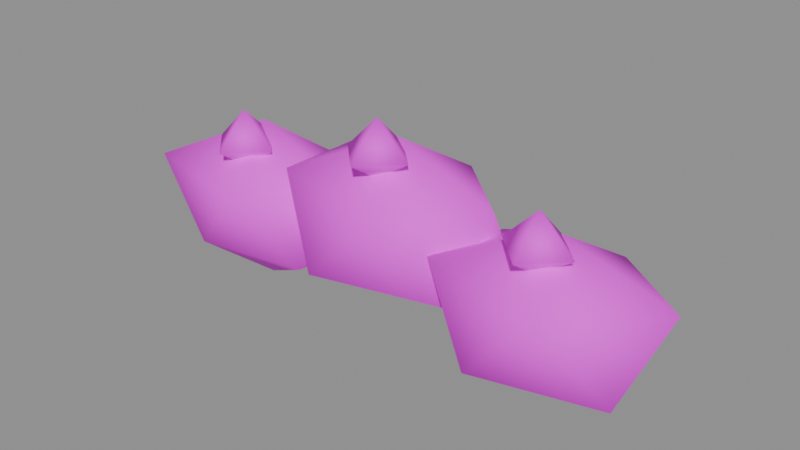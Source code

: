 # Source: flower.blend  (saved by Blender 4.5.87; exported with 4.5.12 LTS)
import bpy
from mathutils import Matrix  # noqa: F401  (used for matrix-valued properties, if any)

bpy.ops.wm.read_factory_settings(use_empty=True)
scene = bpy.context.scene
scene.name = 'PACKAGE_flower'

# ---- collections
col_sea_scene_water_building_002_flower_004 = bpy.data.collections.new('SEA-SCENE-WATER-BUILDING-002-FLOWER.004'); scene.collection.children.link(col_sea_scene_water_building_002_flower_004)

# ---- images (referenced by path relative to the original .blend; pixels are not part of the script)
import os
ASSET_DIR = os.environ.get("B2B_ASSET_DIR", "")  # directory of the original .blend (textures are referenced by path, not embedded)
HERE = os.path.dirname(os.path.abspath(__file__))  # packed textures are extracted next to this script under _unpacked/

def load_image(name, relpath, width, height, colorspace="sRGB"):
    """Load a texture the original file referenced (path relative to the .blend, or extracted next to this script)."""
    p = next((c for c in (os.path.join(HERE, relpath), os.path.join(ASSET_DIR, relpath)) if relpath and os.path.exists(c)), "")
    if p:
        img = bpy.data.images.load(p, check_existing=True)
        img.name = name
    else:  # same state as the original file: an image datablock whose file is absent (Cycles renders it pink)
        img = bpy.data.images.new(name, width, height)
        img.source = "FILE"
        img.filepath = "//" + (relpath or name)
    img.colorspace_settings.name = colorspace
    return img
img_sea_cabin_timber_8x8_512_png = load_image('sea_cabin_timber_8x8_512.png', 'sea_cabin_timber_8x8_512.png', 1024, 1024, 'sRGB')

# ---- materials (node trees are filled in below, after node groups)
mat_wb002v2_sea_matte_004 = bpy.data.materials.new('WB002V2_SEA_Matte.004')

# ---- material node trees
mat_wb002v2_sea_matte_004.use_nodes = True; mat_wb002v2_sea_matte_004.node_tree.nodes.clear()
_N = mat_wb002v2_sea_matte_004.node_tree.nodes; _L = mat_wb002v2_sea_matte_004.node_tree.links
n0 = _N.new('ShaderNodeBsdfPrincipled'); n0.name = '原理化 BSDF'; n0.location = (-200, 100)
n0.inputs[2].default_value = 0.78
n1 = _N.new('ShaderNodeOutputMaterial'); n1.name = '材质输出'; n1.location = (200, 100)
n2 = _N.new('ShaderNodeUVMap'); n2.name = 'UV 贴图'; n2.location = (0, 0)
n2.uv_map = 'PaletteUV'
n3 = _N.new('ShaderNodeTexImage'); n3.name = '图像纹理'; n3.location = (0, 0)
n3.image = img_sea_cabin_timber_8x8_512_png
n3.interpolation = 'Closest'
n3.extension = 'EXTEND'
_L.new(n0.outputs[0], n1.inputs[0])
_L.new(n2.outputs[0], n3.inputs[0])
_L.new(n3.outputs[0], n0.inputs[0])
n1.is_active_output = True

# ---- meshes
me_wb002v2_foliage_014 = bpy.data.meshes.new('WB002V2_Foliage.014')
me_wb002v2_foliage_014.from_pydata([(-0.5912, -0.00216, 0.01328), (-0.3098, -0.1518, 0.1809), (-0.6907, -0.2263, 0.1898), (-0.9652, -0.00216, 0.172), (-0.7179, 0.2832, 0.1597), (-0.2587, 0.1746, 0.1594), (-0.4678, -0.28, 0.4361), (-0.9239, -0.179, 0.4401), (-0.9036, 0.1639, 0.4316), (-0.4837, 0.2399, 0.4185), (-0.2001, -0.00216, 0.4333), (-0.5912, -0.00216, 0.597)], [], [(0, 1, 2), (1, 0, 5), (0, 2, 3), (0, 3, 4), (0, 4, 5), (1, 5, 10), (2, 1, 6), (3, 2, 7), (4, 3, 8), (5, 4, 9), (1, 10, 6), (2, 6, 7), (3, 7, 8), (4, 8, 9), (5, 9, 10), (6, 10, 11), (7, 6, 11), (8, 7, 11), (9, 8, 11), (10, 9, 11)])
me_wb002v2_foliage_014.polygons.foreach_set('use_smooth', [True] * 20)
_uv = me_wb002v2_foliage_014.uv_layers.new(name='PaletteUV')
_uv.uv.foreach_set('vector', [0.5905, 0.5625, 0.5485, 0.5867, 0.5485, 0.5383, 0.5905, 0.5625, 0.5485, 0.5867, 0.5485, 0.5383, 0.5905, 0.5625, 0.5485, 0.5867, 0.5485, 0.5383, 0.5905, 0.5625, 0.5485, 0.5867, 0.5485, 0.5383, 0.5905, 0.5625, 0.5485, 0.5867, 0.5485, 0.5383, 0.5905, 0.5625, 0.5485, 0.5867, 0.5485, 0.5383, 0.5905, 0.5625, 0.5485, 0.5867, 0.5485, 0.5383, 0.5905, 0.5625, 0.5485, 0.5867, 0.5485, 0.5383, 0.5905, 0.5625, 0.5485, 0.5867, 0.5485, 0.5383, 0.5905, 0.5625, 0.5485, 0.5867, 0.5485, 0.5383, 0.5905, 0.5625, 0.5485, 0.5867, 0.5485, 0.5383, 0.5905, 0.5625, 0.5485, 0.5867, 0.5485, 0.5383, 0.5905, 0.5625, 0.5485, 0.5867, 0.5485, 0.5383, 0.5905, 0.5625, 0.5485, 0.5867, 0.5485, 0.5383, 0.5905, 0.5625, 0.5485, 0.5867, 0.5485, 0.5383, 0.5905, 0.5625, 0.5485, 0.5867, 0.5485, 0.5383, 0.5905, 0.5625, 0.5485, 0.5867, 0.5485, 0.5383, 0.5905, 0.5625, 0.5485, 0.5867, 0.5485, 0.5383, 0.5905, 0.5625, 0.5485, 0.5867, 0.5485, 0.5383, 0.5905, 0.5625, 0.5485, 0.5867, 0.5485, 0.5383])
me_wb002v2_foliage_014.materials.append(mat_wb002v2_sea_matte_004)
me_wb002v2_foliage_014.update()
me_wb002v2_flowerbud_006 = bpy.data.meshes.new('WB002V2_FlowerBud.006')
me_wb002v2_flowerbud_006.from_pydata([(-0.7112, -0.09216, 0.5397), (-0.5912, -0.2122, 0.5397), (-0.4712, -0.09216, 0.5397), (-0.5912, 0.02784, 0.5397), (-0.5912, -0.09216, 0.6597), (-0.5912, -0.09216, 0.4597)], [], [(0, 1, 4), (1, 2, 4), (2, 3, 4), (3, 0, 4), (1, 0, 5), (2, 1, 5), (3, 2, 5), (0, 3, 5)])
me_wb002v2_flowerbud_006.polygons.foreach_set('use_smooth', [True] * 8)
_uv = me_wb002v2_flowerbud_006.uv_layers.new(name='PaletteUV')
_uv.uv.foreach_set('vector', [0.8405, 0.1875, 0.7985, 0.2117, 0.7985, 0.1633, 0.8405, 0.1875, 0.7985, 0.2117, 0.7985, 0.1633, 0.8405, 0.1875, 0.7985, 0.2117, 0.7985, 0.1633, 0.8405, 0.1875, 0.7985, 0.2117, 0.7985, 0.1633, 0.8405, 0.1875, 0.7985, 0.2117, 0.7985, 0.1633, 0.8405, 0.1875, 0.7985, 0.2117, 0.7985, 0.1633, 0.8405, 0.1875, 0.7985, 0.2117, 0.7985, 0.1633, 0.8405, 0.1875, 0.7985, 0.2117, 0.7985, 0.1633])
me_wb002v2_flowerbud_006.materials.append(mat_wb002v2_sea_matte_004)
me_wb002v2_flowerbud_006.update()
me_wb002v2_foliage_015 = bpy.data.meshes.new('WB002V2_Foliage.015')
me_wb002v2_foliage_015.from_pydata([(-0.01121, -0.00216, 0.1275), (0.3087, -0.1722, 0.2847), (-0.1346, -0.2801, 0.2834), (-0.4183, -0.00216, 0.2807), (-0.1216, 0.2465, 0.2977), (0.3167, 0.1721, 0.2813), (0.08986, -0.2298, 0.5314), (-0.3248, -0.1689, 0.5521), (-0.3186, 0.1612, 0.5494), (0.0966, 0.2406, 0.5389), (0.3589, -0.00216, 0.5461), (-0.01121, -0.00216, 0.6909)], [], [(0, 1, 2), (1, 0, 5), (0, 2, 3), (0, 3, 4), (0, 4, 5), (1, 5, 10), (2, 1, 6), (3, 2, 7), (4, 3, 8), (5, 4, 9), (1, 10, 6), (2, 6, 7), (3, 7, 8), (4, 8, 9), (5, 9, 10), (6, 10, 11), (7, 6, 11), (8, 7, 11), (9, 8, 11), (10, 9, 11)])
me_wb002v2_foliage_015.polygons.foreach_set('use_smooth', [True] * 20)
_uv = me_wb002v2_foliage_015.uv_layers.new(name='PaletteUV')
_uv.uv.foreach_set('vector', [0.5905, 0.5625, 0.5485, 0.5867, 0.5485, 0.5383, 0.5905, 0.5625, 0.5485, 0.5867, 0.5485, 0.5383, 0.5905, 0.5625, 0.5485, 0.5867, 0.5485, 0.5383, 0.5905, 0.5625, 0.5485, 0.5867, 0.5485, 0.5383, 0.5905, 0.5625, 0.5485, 0.5867, 0.5485, 0.5383, 0.5905, 0.5625, 0.5485, 0.5867, 0.5485, 0.5383, 0.5905, 0.5625, 0.5485, 0.5867, 0.5485, 0.5383, 0.5905, 0.5625, 0.5485, 0.5867, 0.5485, 0.5383, 0.5905, 0.5625, 0.5485, 0.5867, 0.5485, 0.5383, 0.5905, 0.5625, 0.5485, 0.5867, 0.5485, 0.5383, 0.5905, 0.5625, 0.5485, 0.5867, 0.5485, 0.5383, 0.5905, 0.5625, 0.5485, 0.5867, 0.5485, 0.5383, 0.5905, 0.5625, 0.5485, 0.5867, 0.5485, 0.5383, 0.5905, 0.5625, 0.5485, 0.5867, 0.5485, 0.5383, 0.5905, 0.5625, 0.5485, 0.5867, 0.5485, 0.5383, 0.5905, 0.5625, 0.5485, 0.5867, 0.5485, 0.5383, 0.5905, 0.5625, 0.5485, 0.5867, 0.5485, 0.5383, 0.5905, 0.5625, 0.5485, 0.5867, 0.5485, 0.5383, 0.5905, 0.5625, 0.5485, 0.5867, 0.5485, 0.5383, 0.5905, 0.5625, 0.5485, 0.5867, 0.5485, 0.5383])
me_wb002v2_foliage_015.materials.append(mat_wb002v2_sea_matte_004)
me_wb002v2_foliage_015.update()
me_wb002v2_flowerbud_007 = bpy.data.meshes.new('WB002V2_FlowerBud.007')
me_wb002v2_flowerbud_007.from_pydata([(-0.1312, -0.09216, 0.6597), (-0.01121, -0.2122, 0.6597), (0.1088, -0.09216, 0.6597), (-0.01121, 0.02784, 0.6597), (-0.01121, -0.09216, 0.7797), (-0.01121, -0.09216, 0.5797)], [], [(0, 1, 4), (1, 2, 4), (2, 3, 4), (3, 0, 4), (1, 0, 5), (2, 1, 5), (3, 2, 5), (0, 3, 5)])
me_wb002v2_flowerbud_007.polygons.foreach_set('use_smooth', [True] * 8)
_uv = me_wb002v2_flowerbud_007.uv_layers.new(name='PaletteUV')
_uv.uv.foreach_set('vector', [0.3405, 0.1875, 0.2985, 0.2117, 0.2985, 0.1633, 0.3405, 0.1875, 0.2985, 0.2117, 0.2985, 0.1633, 0.3405, 0.1875, 0.2985, 0.2117, 0.2985, 0.1633, 0.3405, 0.1875, 0.2985, 0.2117, 0.2985, 0.1633, 0.3405, 0.1875, 0.2985, 0.2117, 0.2985, 0.1633, 0.3405, 0.1875, 0.2985, 0.2117, 0.2985, 0.1633, 0.3405, 0.1875, 0.2985, 0.2117, 0.2985, 0.1633, 0.3405, 0.1875, 0.2985, 0.2117, 0.2985, 0.1633])
me_wb002v2_flowerbud_007.materials.append(mat_wb002v2_sea_matte_004)
me_wb002v2_flowerbud_007.update()
me_wb002v2_foliage_016 = bpy.data.meshes.new('WB002V2_Foliage.016')
me_wb002v2_foliage_016.from_pydata([(0.5688, -0.00216, 0.0), (0.8746, -0.1647, 0.1706), (0.4507, -0.2682, 0.1692), (0.1713, -0.00216, 0.164), (0.4635, 0.2349, 0.1834), (0.8329, 0.1383, 0.1882), (0.6936, -0.2832, 0.4376), (0.2466, -0.1735, 0.4357), (0.2927, 0.1446, 0.4162), (0.6724, 0.2311, 0.4142), (0.9652, -0.00216, 0.4351), (0.5688, -0.00216, 0.5563)], [], [(0, 1, 2), (1, 0, 5), (0, 2, 3), (0, 3, 4), (0, 4, 5), (1, 5, 10), (2, 1, 6), (3, 2, 7), (4, 3, 8), (5, 4, 9), (1, 10, 6), (2, 6, 7), (3, 7, 8), (4, 8, 9), (5, 9, 10), (6, 10, 11), (7, 6, 11), (8, 7, 11), (9, 8, 11), (10, 9, 11)])
me_wb002v2_foliage_016.polygons.foreach_set('use_smooth', [True] * 20)
_uv = me_wb002v2_foliage_016.uv_layers.new(name='PaletteUV')
_uv.uv.foreach_set('vector', [0.5905, 0.5625, 0.5485, 0.5867, 0.5485, 0.5383, 0.5905, 0.5625, 0.5485, 0.5867, 0.5485, 0.5383, 0.5905, 0.5625, 0.5485, 0.5867, 0.5485, 0.5383, 0.5905, 0.5625, 0.5485, 0.5867, 0.5485, 0.5383, 0.5905, 0.5625, 0.5485, 0.5867, 0.5485, 0.5383, 0.5905, 0.5625, 0.5485, 0.5867, 0.5485, 0.5383, 0.5905, 0.5625, 0.5485, 0.5867, 0.5485, 0.5383, 0.5905, 0.5625, 0.5485, 0.5867, 0.5485, 0.5383, 0.5905, 0.5625, 0.5485, 0.5867, 0.5485, 0.5383, 0.5905, 0.5625, 0.5485, 0.5867, 0.5485, 0.5383, 0.5905, 0.5625, 0.5485, 0.5867, 0.5485, 0.5383, 0.5905, 0.5625, 0.5485, 0.5867, 0.5485, 0.5383, 0.5905, 0.5625, 0.5485, 0.5867, 0.5485, 0.5383, 0.5905, 0.5625, 0.5485, 0.5867, 0.5485, 0.5383, 0.5905, 0.5625, 0.5485, 0.5867, 0.5485, 0.5383, 0.5905, 0.5625, 0.5485, 0.5867, 0.5485, 0.5383, 0.5905, 0.5625, 0.5485, 0.5867, 0.5485, 0.5383, 0.5905, 0.5625, 0.5485, 0.5867, 0.5485, 0.5383, 0.5905, 0.5625, 0.5485, 0.5867, 0.5485, 0.5383, 0.5905, 0.5625, 0.5485, 0.5867, 0.5485, 0.5383])
me_wb002v2_foliage_016.materials.append(mat_wb002v2_sea_matte_004)
me_wb002v2_foliage_016.update()
me_wb002v2_flowerbud_008 = bpy.data.meshes.new('WB002V2_FlowerBud.008')
me_wb002v2_flowerbud_008.from_pydata([(0.4488, -0.09216, 0.5397), (0.5688, -0.2122, 0.5397), (0.6888, -0.09216, 0.5397), (0.5688, 0.02784, 0.5397), (0.5688, -0.09216, 0.6597), (0.5688, -0.09216, 0.4597)], [], [(0, 1, 4), (1, 2, 4), (2, 3, 4), (3, 0, 4), (1, 0, 5), (2, 1, 5), (3, 2, 5), (0, 3, 5)])
me_wb002v2_flowerbud_008.polygons.foreach_set('use_smooth', [True] * 8)
_uv = me_wb002v2_flowerbud_008.uv_layers.new(name='PaletteUV')
_uv.uv.foreach_set('vector', [0.4655, 0.1875, 0.4235, 0.2117, 0.4235, 0.1633, 0.4655, 0.1875, 0.4235, 0.2117, 0.4235, 0.1633, 0.4655, 0.1875, 0.4235, 0.2117, 0.4235, 0.1633, 0.4655, 0.1875, 0.4235, 0.2117, 0.4235, 0.1633, 0.4655, 0.1875, 0.4235, 0.2117, 0.4235, 0.1633, 0.4655, 0.1875, 0.4235, 0.2117, 0.4235, 0.1633, 0.4655, 0.1875, 0.4235, 0.2117, 0.4235, 0.1633, 0.4655, 0.1875, 0.4235, 0.2117, 0.4235, 0.1633])
me_wb002v2_flowerbud_008.materials.append(mat_wb002v2_sea_matte_004)
me_wb002v2_flowerbud_008.update()

# ---- objects
ob_wb002v2_foliage_014 = bpy.data.objects.new('WB002V2_Foliage.014', me_wb002v2_foliage_014)
ob_wb002v2_flowerbud_006 = bpy.data.objects.new('WB002V2_FlowerBud.006', me_wb002v2_flowerbud_006)
ob_wb002v2_foliage_015 = bpy.data.objects.new('WB002V2_Foliage.015', me_wb002v2_foliage_015)
ob_wb002v2_flowerbud_007 = bpy.data.objects.new('WB002V2_FlowerBud.007', me_wb002v2_flowerbud_007)
ob_wb002v2_foliage_016 = bpy.data.objects.new('WB002V2_Foliage.016', me_wb002v2_foliage_016)
ob_wb002v2_flowerbud_008 = bpy.data.objects.new('WB002V2_FlowerBud.008', me_wb002v2_flowerbud_008)

# ---- transforms, parenting, visibility, modifiers, constraints
ob_wb002v2_foliage_014.location = (0.0, 0.0, 0.0)
ob_wb002v2_flowerbud_006.location = (0.0, 0.0, 0.0)
ob_wb002v2_foliage_015.location = (0.0, 0.0, 0.0)
ob_wb002v2_flowerbud_007.location = (0.0, 0.0, 0.0)
ob_wb002v2_foliage_016.location = (0.0, 0.0, 0.0)
ob_wb002v2_flowerbud_008.location = (0.0, 0.0, 0.0)

# ---- collection membership
col_sea_scene_water_building_002_flower_004.objects.link(ob_wb002v2_foliage_014)
col_sea_scene_water_building_002_flower_004.objects.link(ob_wb002v2_flowerbud_006)
col_sea_scene_water_building_002_flower_004.objects.link(ob_wb002v2_foliage_015)
col_sea_scene_water_building_002_flower_004.objects.link(ob_wb002v2_flowerbud_007)
col_sea_scene_water_building_002_flower_004.objects.link(ob_wb002v2_foliage_016)
col_sea_scene_water_building_002_flower_004.objects.link(ob_wb002v2_flowerbud_008)

# ---- scene / render settings (as saved in the file)
scene.frame_start = 1; scene.frame_end = 250; scene.frame_set(1)
scene.render.engine = 'BLENDER_EEVEE_NEXT'
scene.render.image_settings.exr_codec = 'NONE'
scene.render.simplify_subdivision_render = 0
scene.render.simplify_child_particles_render = 0.0
scene.eevee.use_volume_custom_range = False
scene.eevee.use_fast_gi = False
scene.eevee.use_shadows = False
scene.view_settings.white_balance_temperature = 0.0
scene.view_settings.white_balance_tint = 0.0
scene.view_settings.white_balance_whitepoint = (2.97, 0.5193, -0.0414)
bpy.context.view_layer.update()

# ---- added for rendering (the .blend has no active camera and no usable light): camera, sun + grey world if the file has none
cam_auto = bpy.data.cameras.new('AutoCamera')
cam_auto.lens = 50.0
cam_auto.sensor_width = 36.0
cam_auto.clip_end = 1000.0
ob_auto_camera = bpy.data.objects.new('AutoCamera', cam_auto)
scene.collection.objects.link(ob_auto_camera)
ob_auto_camera.location = (1.99617, -2.39541, 1.9868)
ob_auto_camera.rotation_euler = (1.09748, -7.21219e-08, 0.694738)
scene.camera = ob_auto_camera
light_auto_sun = bpy.data.lights.new('AutoSun', 'SUN')
light_auto_sun.energy = 3.0
light_auto_sun.angle = 0.0523599
ob_auto_sun = bpy.data.objects.new('AutoSun', light_auto_sun)
scene.collection.objects.link(ob_auto_sun)
ob_auto_sun.rotation_euler = (0.872665, 0.174533, 0.523599)
if scene.world is None:
    world_auto = bpy.data.worlds.new('AutoWorld')
    world_auto.color = (0.3, 0.3, 0.3)
    scene.world = world_auto
bpy.context.view_layer.update()
